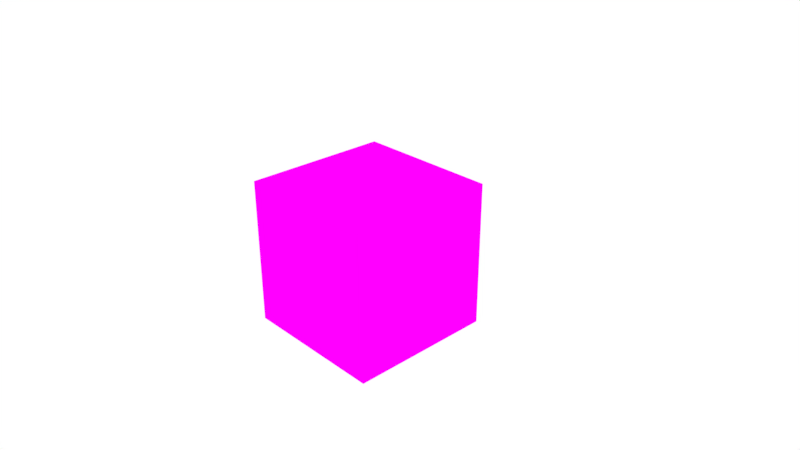 # Source: wasm_trait_c.blend  (saved by Blender 2.93.20; exported with 4.5.12 LTS)
import bpy
from mathutils import Matrix  # noqa: F401  (used for matrix-valued properties, if any)

bpy.ops.wm.read_factory_settings(use_empty=True)
scene = bpy.context.scene
scene.name = 'Scene'

# ---- collections
col_collection_1 = bpy.data.collections.new('Collection 1'); scene.collection.children.link(col_collection_1)

# ---- images (referenced by path relative to the original .blend; pixels are not part of the script)
import os
ASSET_DIR = os.environ.get("B2B_ASSET_DIR", "")  # directory of the original .blend (textures are referenced by path, not embedded)
HERE = os.path.dirname(os.path.abspath(__file__))  # packed textures are extracted next to this script under _unpacked/

def load_image(name, relpath, width, height, colorspace="sRGB"):
    """Load a texture the original file referenced (path relative to the .blend, or extracted next to this script)."""
    p = next((c for c in (os.path.join(HERE, relpath), os.path.join(ASSET_DIR, relpath)) if relpath and os.path.exists(c)), "")
    if p:
        img = bpy.data.images.load(p, check_existing=True)
        img.name = name
    else:  # same state as the original file: an image datablock whose file is absent (Cycles renders it pink)
        img = bpy.data.images.new(name, width, height)
        img.source = "FILE"
        img.filepath = "//" + (relpath or name)
    img.colorspace_settings.name = colorspace
    return img
img_wasm_png = load_image('wasm.png', 'wasm.png', 1024, 1024, 'sRGB')

# ---- materials (node trees are filled in below, after node groups)
mat_material = bpy.data.materials.new('Material')
mat_material.alpha_threshold = 0.0
mat_material.use_transparent_shadow = False
mat_material.roughness = 0.5
mat_material.line_color = (0.0, 0.0, 0.0, 1.0)

# ---- material node trees
mat_material.use_nodes = True; mat_material.node_tree.nodes.clear()
_N = mat_material.node_tree.nodes; _L = mat_material.node_tree.links
n0 = _N.new('ShaderNodeOutputMaterial'); n0.name = 'Material Output'; n0.location = (300, 300)
n1 = _N.new('ShaderNodeBsdfDiffuse'); n1.name = 'Diffuse BSDF'; n1.location = (10, 300)
n2 = _N.new('ShaderNodeTexImage'); n2.name = 'Image Texture'; n2.location = (-229, 300)
n2.width = 140
n2.image = img_wasm_png
_L.new(n1.outputs[0], n0.inputs[0])
_L.new(n2.outputs[0], n1.inputs[0])
n0.is_active_output = True

# ---- world
world_world = bpy.data.worlds.new('World'); scene.world = world_world
world_world.use_nodes = True; world_world.node_tree.nodes.clear()
_N = world_world.node_tree.nodes; _L = world_world.node_tree.links
n0 = _N.new('ShaderNodeOutputWorld'); n0.name = 'World Output'; n0.location = (300, 300)
n1 = _N.new('ShaderNodeBackground'); n1.name = 'Background'; n1.location = (10, 300)
n1.inputs[0].default_value = (1.0, 1.0, 1.0, 1.0)
_L.new(n1.outputs[0], n0.inputs[0])
n0.is_active_output = True
world_world.color = (0.05088, 0.05088, 0.05088)
world_world.use_sun_shadow = False
world_world.sun_shadow_jitter_overblur = 0.0
world_world.cycles.sampling_method = 'MANUAL'

# ---- cameras
cam_camera = bpy.data.cameras.new('Camera')
cam_camera.clip_end = 100.0
cam_camera.lens = 35.0
cam_camera.sensor_width = 32.0
cam_camera.sensor_height = 18.0
cam_camera.ortho_scale = 7.314
cam_camera.dof.focus_distance = 0.0
cam_camera.dof.aperture_fstop = 128.0

# ---- lights
light_lamp = bpy.data.lights.new('Lamp', 'POINT')
light_lamp.transmission_factor = 0.0
light_lamp.cutoff_distance = 30.0
light_lamp.energy = 100.0
light_lamp.shadow_buffer_clip_start = 1.001
light_lamp.shadow_soft_size = 0.1
light_lamp.shadow_maximum_resolution = 0.006
light_lamp.use_absolute_resolution = True

# ---- meshes
me_cube = bpy.data.meshes.new('Cube')
me_cube.from_pydata([(1.0, 1.0, -1.0), (1.0, -1.0, -1.0), (-1.0, -1.0, -1.0), (-1.0, 1.0, -1.0), (1.0, 1.0, 1.0), (1.0, -1.0, 1.0), (-1.0, -1.0, 1.0), (-1.0, 1.0, 1.0)], [], [(0, 1, 2, 3), (4, 7, 6, 5), (0, 4, 5, 1), (1, 5, 6, 2), (2, 6, 7, 3), (4, 0, 3, 7)])
_uv = me_cube.uv_layers.new(name='UVMap')
_uv.uv.foreach_set('vector', [0.0, 0.0, 1.0, 0.0, 1.0, 1.0, 0.0, 1.0, 0.0, 0.0, 1.0, 0.0, 1.0, 1.0, 0.0, 1.0, 0.0, 0.0, 1.0, 0.0, 1.0, 1.0, 0.0, 1.0, 0.0, 0.0, 1.0, 0.0, 1.0, 1.0, 0.0, 1.0, 0.0, 0.0, 1.0, 0.0, 1.0, 1.0, 0.0, 1.0, 0.0, 0.0, 1.0, 0.0, 1.0, 1.0, 0.0, 1.0])
me_cube.materials.append(mat_material)
me_cube.use_remesh_preserve_volume = False
me_cube.use_remesh_preserve_attributes = False
me_cube.use_mirror_vertex_groups = False
me_cube.update()

# ---- objects
ob_cube = bpy.data.objects.new('Cube', me_cube)
ob_lamp = bpy.data.objects.new('Lamp', light_lamp)
ob_camera = bpy.data.objects.new('Camera', cam_camera)

# ---- transforms, parenting, visibility, modifiers, constraints
ob_cube.location = (0.0, 0.0, 0.0)
ob_cube.lock_rotations_4d = False
ob_cube.empty_display_type = 'ARROWS'
ob_cube.lineart.crease_threshold = 0.0
ob_lamp.location = (4.076, 1.005, 5.904)
ob_lamp.rotation_euler = (0.6503, 0.05522, 1.866)
ob_lamp.lock_rotations_4d = False
ob_lamp.empty_display_type = 'ARROWS'
ob_lamp.color = (0.0, 0.0, 0.0, 0.0)
ob_lamp.lineart.crease_threshold = 0.0
ob_camera.location = (7.481, -6.508, 5.344)
ob_camera.rotation_euler = (1.109, 0.0, 0.8149)
ob_camera.lock_rotations_4d = False
ob_camera.empty_display_type = 'ARROWS'
ob_camera.color = (0.0, 0.0, 0.0, 0.0)
ob_camera.display_type = 'WIRE'
ob_camera.lineart.crease_threshold = 0.0

# ---- collection membership
col_collection_1.objects.link(ob_cube)
col_collection_1.objects.link(ob_lamp)
col_collection_1.objects.link(ob_camera)

# ---- scene / render settings (as saved in the file)
scene.camera = ob_camera
scene.frame_start = 1; scene.frame_end = 250; scene.frame_set(1)
scene.render.engine = 'BLENDER_EEVEE_NEXT'
scene.render.resolution_percentage = 50
scene.render.dither_intensity = 0.0
scene.render.motion_blur_shutter = 1.0
scene.cycles.use_denoising = False
scene.cycles.samples = 128
scene.cycles.sampling_pattern = 'TABULATED_SOBOL'
scene.cycles.use_adaptive_sampling = False
scene.cycles.use_light_tree = False
scene.view_settings.view_transform = 'Standard'
bpy.context.view_layer.update()
